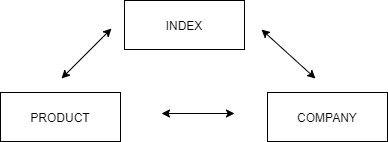

The diagram above was exported from draw.io. Its source (the exported page's mxGraphModel, read from the mxfile embedded in the PNG):
<mxGraphModel dx="782" dy="744" grid="0" gridSize="10" guides="1" tooltips="1" connect="1" arrows="1" fold="1" page="1" pageScale="1" pageWidth="500" pageHeight="300" math="0" shadow="0">
  <root>
    <mxCell id="0" />
    <mxCell id="1" parent="0" />
    <mxCell id="xLTVq9JJaGUjU6GWQhVn-1" value="INDEX" style="rounded=0;whiteSpace=wrap;html=1;" vertex="1" parent="1">
      <mxGeometry x="190" y="63" width="120" height="49" as="geometry" />
    </mxCell>
    <mxCell id="xLTVq9JJaGUjU6GWQhVn-3" value="PRODUCT" style="rounded=0;whiteSpace=wrap;html=1;" vertex="1" parent="1">
      <mxGeometry x="66" y="155" width="120" height="49" as="geometry" />
    </mxCell>
    <mxCell id="xLTVq9JJaGUjU6GWQhVn-4" value="COMPANY" style="rounded=0;whiteSpace=wrap;html=1;" vertex="1" parent="1">
      <mxGeometry x="333" y="155" width="120" height="49" as="geometry" />
    </mxCell>
    <mxCell id="xLTVq9JJaGUjU6GWQhVn-5" value="" style="endArrow=classic;startArrow=classic;html=1;" edge="1" parent="1">
      <mxGeometry width="50" height="50" relative="1" as="geometry">
        <mxPoint x="127" y="141" as="sourcePoint" />
        <mxPoint x="177" y="91" as="targetPoint" />
      </mxGeometry>
    </mxCell>
    <mxCell id="xLTVq9JJaGUjU6GWQhVn-6" value="" style="endArrow=classic;startArrow=classic;html=1;targetPerimeterSpacing=6;sourcePerimeterSpacing=6;" edge="1" parent="1">
      <mxGeometry width="50" height="50" relative="1" as="geometry">
        <mxPoint x="327" y="92" as="sourcePoint" />
        <mxPoint x="381" y="141" as="targetPoint" />
      </mxGeometry>
    </mxCell>
    <mxCell id="xLTVq9JJaGUjU6GWQhVn-10" value="" style="endArrow=classic;startArrow=classic;html=1;" edge="1" parent="1">
      <mxGeometry width="50" height="50" relative="1" as="geometry">
        <mxPoint x="227" y="176" as="sourcePoint" />
        <mxPoint x="300" y="176" as="targetPoint" />
      </mxGeometry>
    </mxCell>
  </root>
</mxGraphModel>